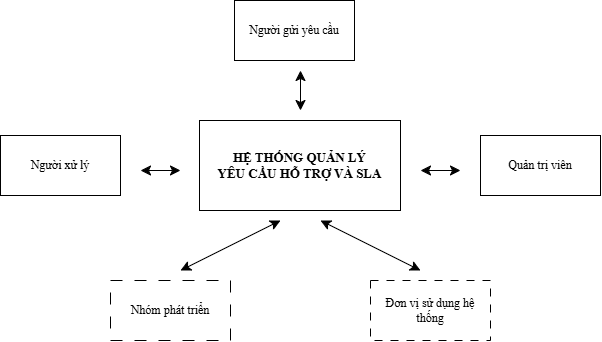

The diagram above was exported from draw.io. Its source (the exported page's mxGraphModel, read from the mxfile embedded in the PNG):
<mxGraphModel dx="1201" dy="764" grid="0" gridSize="10" guides="1" tooltips="1" connect="1" arrows="1" fold="1" page="1" pageScale="1" pageWidth="827" pageHeight="1169" math="0" shadow="0">
  <root>
    <mxCell id="0" />
    <mxCell id="1" parent="0" />
    <mxCell id="o8qAEznTWokYlL3UvKAV-2" parent="1" style="rounded=0;whiteSpace=wrap;html=1;fontFamily=Times New Roman;" value="&lt;div&gt;&lt;font style=&quot;font-size: 13px;&quot;&gt;&lt;b&gt;HỆ THỐNG QUẢN LÝ&lt;/b&gt;&lt;/font&gt;&lt;/div&gt;&lt;div&gt;&lt;font style=&quot;font-size: 13px;&quot;&gt;&lt;b&gt;YÊU CẦU HỖ TRỢ VÀ SLA&lt;/b&gt;&lt;/font&gt;&lt;/div&gt;" vertex="1">
      <mxGeometry height="90" width="201" x="319" y="190" as="geometry" />
    </mxCell>
    <mxCell id="o8qAEznTWokYlL3UvKAV-3" parent="1" style="rounded=0;whiteSpace=wrap;html=1;fontFamily=Times New Roman;" value="Người gửi yêu cầu" vertex="1">
      <mxGeometry height="60" width="120" x="354" y="70" as="geometry" />
    </mxCell>
    <mxCell id="o8qAEznTWokYlL3UvKAV-4" parent="1" style="rounded=0;whiteSpace=wrap;html=1;fontFamily=Times New Roman;" value="Người xử lý" vertex="1">
      <mxGeometry height="60" width="120" x="120" y="205" as="geometry" />
    </mxCell>
    <mxCell id="o8qAEznTWokYlL3UvKAV-5" parent="1" style="rounded=0;whiteSpace=wrap;html=1;fontFamily=Times New Roman;" value="Quản trị viên" vertex="1">
      <mxGeometry height="60" width="120" x="600" y="205" as="geometry" />
    </mxCell>
    <mxCell id="o8qAEznTWokYlL3UvKAV-6" parent="1" style="rounded=0;whiteSpace=wrap;html=1;dashed=1;dashPattern=8 8;fontFamily=Times New Roman;" value="Đơn vị sử dụng hệ thống" vertex="1">
      <mxGeometry height="60" width="120" x="490" y="350" as="geometry" />
    </mxCell>
    <mxCell id="o8qAEznTWokYlL3UvKAV-7" parent="1" style="rounded=0;whiteSpace=wrap;html=1;dashed=1;dashPattern=12 12;fontFamily=Times New Roman;" value="Nhóm phát triển" vertex="1">
      <mxGeometry height="60" width="120" x="230" y="350" as="geometry" />
    </mxCell>
    <mxCell id="o8qAEznTWokYlL3UvKAV-8" edge="1" parent="1" style="endArrow=classic;startArrow=classic;html=1;rounded=0;fontSize=12;startSize=8;endSize=8;curved=1;fontFamily=Times New Roman;" value="">
      <mxGeometry height="50" relative="1" width="50" as="geometry">
        <mxPoint x="420" y="180" as="sourcePoint" />
        <mxPoint x="420" y="140" as="targetPoint" />
      </mxGeometry>
    </mxCell>
    <mxCell id="o8qAEznTWokYlL3UvKAV-10" edge="1" parent="1" style="endArrow=classic;startArrow=classic;html=1;rounded=0;fontSize=12;startSize=8;endSize=8;curved=1;fontFamily=Times New Roman;" value="">
      <mxGeometry height="50" relative="1" width="50" as="geometry">
        <mxPoint x="540" y="340" as="sourcePoint" />
        <mxPoint x="440" y="290" as="targetPoint" />
      </mxGeometry>
    </mxCell>
    <mxCell id="o8qAEznTWokYlL3UvKAV-11" edge="1" parent="1" style="endArrow=classic;startArrow=classic;html=1;rounded=0;fontSize=12;startSize=8;endSize=8;curved=1;fontFamily=Times New Roman;" value="">
      <mxGeometry height="50" relative="1" width="50" as="geometry">
        <mxPoint x="300" y="340" as="sourcePoint" />
        <mxPoint x="400" y="290" as="targetPoint" />
      </mxGeometry>
    </mxCell>
    <mxCell id="o8qAEznTWokYlL3UvKAV-12" edge="1" parent="1" style="endArrow=classic;startArrow=classic;html=1;rounded=0;fontSize=12;startSize=8;endSize=8;curved=1;fontFamily=Times New Roman;" value="">
      <mxGeometry height="50" relative="1" width="50" as="geometry">
        <mxPoint x="300" y="240" as="sourcePoint" />
        <mxPoint x="260" y="240" as="targetPoint" />
      </mxGeometry>
    </mxCell>
    <mxCell id="o8qAEznTWokYlL3UvKAV-13" edge="1" parent="1" style="endArrow=classic;startArrow=classic;html=1;rounded=0;fontSize=12;startSize=8;endSize=8;curved=1;fontFamily=Times New Roman;" value="">
      <mxGeometry height="50" relative="1" width="50" as="geometry">
        <mxPoint x="580" y="240" as="sourcePoint" />
        <mxPoint x="540" y="240" as="targetPoint" />
      </mxGeometry>
    </mxCell>
  </root>
</mxGraphModel>